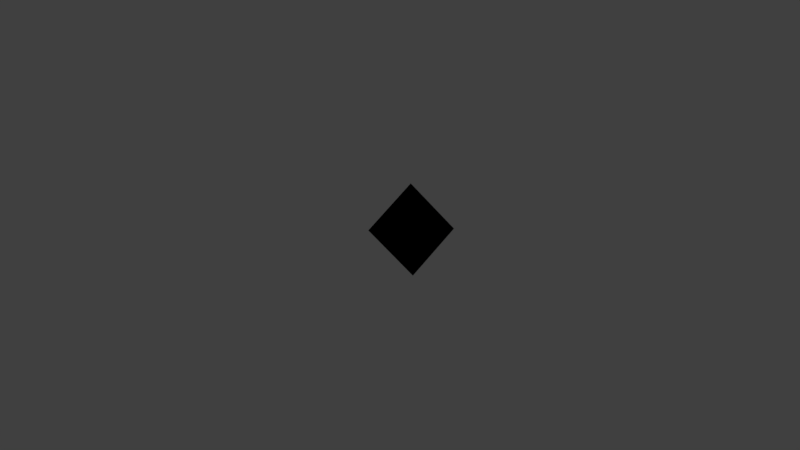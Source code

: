 # Source: ArrowCursor.blend  (saved by Blender 2.79.0; exported with 4.5.12 LTS)
import bpy
from mathutils import Matrix  # noqa: F401  (used for matrix-valued properties, if any)

bpy.ops.wm.read_factory_settings(use_empty=True)
scene = bpy.context.scene
scene.name = 'Scene'

# ---- collections
col_collection_1 = bpy.data.collections.new('Collection 1'); scene.collection.children.link(col_collection_1)

# ---- materials (node trees are filled in below, after node groups)
mat_arrowcursormaterial = bpy.data.materials.new('ArrowCursorMaterial')
mat_arrowcursormaterial.alpha_threshold = 0.0
mat_arrowcursormaterial.use_transparent_shadow = False
mat_arrowcursormaterial.roughness = 0.5
mat_arrowcursormaterial.specular_intensity = 0.7797
mat_arrowcursoroutlinematerial = bpy.data.materials.new('ArrowCursorOutlineMaterial')
mat_arrowcursoroutlinematerial.alpha_threshold = 0.0
mat_arrowcursoroutlinematerial.use_transparent_shadow = False
mat_arrowcursoroutlinematerial.diffuse_color = (0.0, 0.0, 0.0, 1.0)
mat_arrowcursoroutlinematerial.roughness = 0.5
mat_arrowcursoroutlinematerial.specular_intensity = 0.0

# ---- material node trees

# ---- world
world_world = bpy.data.worlds.new('World'); scene.world = world_world
world_world.color = (0.05088, 0.05088, 0.05088)
world_world.use_sun_shadow = False
world_world.sun_shadow_jitter_overblur = 0.0
world_world.cycles.sampling_method = 'MANUAL'

# ---- meshes
me_arrowcursor = bpy.data.meshes.new('ArrowCursor')
me_arrowcursor.from_pydata([(0.01401, -0.006166, 0.01229), (0.01319, -0.01136, 0.009078), (0.01676, -0.009143, 0.004574), (0.01758, -0.003949, 0.007785), (0.0001627, -8.094e-05, 8.915e-05), (0.01259, -0.004134, 0.01913), (0.01041, -0.0179, 0.01061), (0.01988, -0.01203, -0.001329), (0.02207, 0.001746, 0.007185), (0.0249, -0.01197, 0.01604), (0.02448, -0.01467, 0.01438), (0.02633, -0.01352, 0.01204), (0.02676, -0.01082, 0.01371)], [], [(5, 4, 6), (6, 4, 7), (7, 4, 8), (8, 4, 5), (2, 3, 12, 11), (1, 0, 5, 6), (2, 1, 6, 7), (3, 2, 7, 8), (0, 3, 8, 5), (9, 10, 11, 12), (0, 1, 10, 9), (3, 0, 9, 12), (1, 2, 11, 10)])
me_arrowcursor.materials.append(mat_arrowcursormaterial)
me_arrowcursor.use_remesh_preserve_volume = False
me_arrowcursor.use_remesh_preserve_attributes = False
me_arrowcursor.use_mirror_vertex_groups = False
me_arrowcursor.update()
me_outline = bpy.data.meshes.new('Outline')
me_outline.from_pydata([(0.01474, -0.006401, 0.01342), (0.01378, -0.01242, 0.009702), (0.01793, -0.009852, 0.004479), (0.01888, -0.00383, 0.008202), (-0.002622, 0.001305, -0.001437), (0.01302, -0.004006, 0.02131), (0.01049, -0.01997, 0.01144), (0.02147, -0.01316, -0.002407), (0.024, 0.002812, 0.007464), (0.02607, -0.01249, 0.01706), (0.02557, -0.01561, 0.01513), (0.02772, -0.01428, 0.01242), (0.02821, -0.01115, 0.01435)], [], [(5, 6, 4), (6, 7, 4), (7, 8, 4), (8, 5, 4), (2, 11, 12, 3), (1, 6, 5, 0), (2, 7, 6, 1), (3, 8, 7, 2), (0, 5, 8, 3), (9, 12, 11, 10), (0, 9, 10, 1), (3, 12, 9, 0), (1, 10, 11, 2)])
me_outline.materials.append(mat_arrowcursoroutlinematerial)
me_outline.use_remesh_preserve_volume = False
me_outline.use_remesh_preserve_attributes = False
me_outline.use_mirror_vertex_groups = False
me_outline.update()

# ---- objects
ob_arrowcursor = bpy.data.objects.new('ArrowCursor', me_arrowcursor)
ob_outline = bpy.data.objects.new('Outline', me_outline)

# ---- transforms, parenting, visibility, modifiers, constraints
ob_arrowcursor.location = (0.0, 0.0, 0.0)
ob_arrowcursor.lineart.crease_threshold = 0.0
ob_outline.parent = ob_arrowcursor
ob_outline.location = (0.0, 0.0, 0.0)
ob_outline.lineart.crease_threshold = 0.0

# ---- collection membership
col_collection_1.objects.link(ob_arrowcursor)
col_collection_1.objects.link(ob_outline)

# ---- scene / render settings (as saved in the file)
scene.frame_start = 1; scene.frame_end = 250; scene.frame_set(1)
scene.render.engine = 'BLENDER_EEVEE_NEXT'
scene.render.resolution_percentage = 50
scene.render.dither_intensity = 0.0
scene.cycles.use_denoising = False
scene.cycles.samples = 128
scene.cycles.sampling_pattern = 'TABULATED_SOBOL'
scene.cycles.use_adaptive_sampling = False
scene.cycles.use_light_tree = False
scene.cycles.blur_glossy = 0.0
scene.cycles.sample_clamp_indirect = 0.0
scene.view_settings.view_transform = 'Standard'
bpy.context.view_layer.update()

# ---- added for rendering (the .blend has no active camera and no usable light): camera, sun
cam_auto = bpy.data.cameras.new('AutoCamera')
cam_auto.lens = 50.0
cam_auto.sensor_width = 36.0
cam_auto.clip_end = 1000.0
ob_auto_camera = bpy.data.objects.new('AutoCamera', cam_auto)
scene.collection.objects.link(ob_auto_camera)
ob_auto_camera.location = (0.197841, -0.230635, 0.157488)
ob_auto_camera.rotation_euler = (1.09748, -7.21219e-08, 0.694738)
scene.camera = ob_auto_camera
light_auto_sun = bpy.data.lights.new('AutoSun', 'SUN')
light_auto_sun.energy = 3.0
light_auto_sun.angle = 0.0523599
ob_auto_sun = bpy.data.objects.new('AutoSun', light_auto_sun)
scene.collection.objects.link(ob_auto_sun)
ob_auto_sun.rotation_euler = (0.872665, 0.174533, 0.523599)
bpy.context.view_layer.update()
